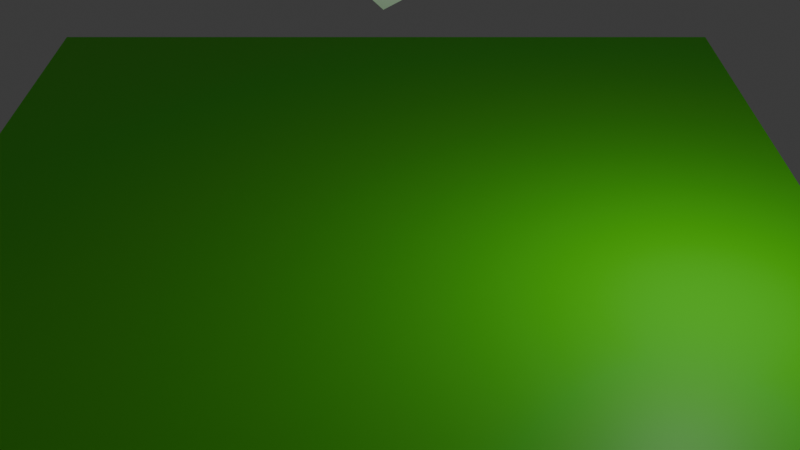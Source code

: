 # Source: level0.blend  (saved by Blender 4.1.24; exported with 4.5.12 LTS)
import bpy
from mathutils import Matrix  # noqa: F401  (used for matrix-valued properties, if any)

bpy.ops.wm.read_factory_settings(use_empty=True)
scene = bpy.context.scene
scene.name = 'Scene'

# ---- materials (node trees are filled in below, after node groups)
mat_material = bpy.data.materials.new('Material')
mat_material.alpha_threshold = 0.0
mat_material.use_transparent_shadow = False
mat_material.roughness = 0.5
mat_material.line_color = (0.0, 0.0, 0.0, 1.0)

# ---- material node trees
mat_material.use_nodes = True; mat_material.node_tree.nodes.clear()
_N = mat_material.node_tree.nodes; _L = mat_material.node_tree.links
n0 = _N.new('ShaderNodeOutputMaterial'); n0.name = 'Material Output'; n0.location = (300, 300)
n1 = _N.new('ShaderNodeBsdfPrincipled'); n1.name = 'Principled BSDF'; n1.location = (10, 300)
n1.inputs[0].default_value = (0.1029, 0.8007, 0.00978, 1.0)
n1.inputs[3].default_value = 1.45
_L.new(n1.outputs[0], n0.inputs[0])
n0.is_active_output = True

# ---- world
world_world = bpy.data.worlds.new('World'); scene.world = world_world
world_world.use_nodes = True; world_world.node_tree.nodes.clear()
_N = world_world.node_tree.nodes; _L = world_world.node_tree.links
n0 = _N.new('ShaderNodeOutputWorld'); n0.name = 'World Output'; n0.location = (300, 300)
n1 = _N.new('ShaderNodeBackground'); n1.name = 'Background'; n1.location = (10, 300)
n1.inputs[0].default_value = (0.05088, 0.05088, 0.05088, 1.0)
_L.new(n1.outputs[0], n0.inputs[0])
n0.is_active_output = True
world_world.color = (0.05088, 0.05088, 0.05088)
world_world.use_sun_shadow = False
world_world.sun_shadow_jitter_overblur = 0.0

# ---- cameras
cam_camera = bpy.data.cameras.new('Camera')

# ---- lights
light_point = bpy.data.lights.new('Point', 'POINT')
light_point.transmission_factor = 0.0
light_point.energy = 442.8
light_point.shadow_maximum_resolution = 0.006
light_point.use_absolute_resolution = True

# ---- meshes
me_cube_005 = bpy.data.meshes.new('Cube.005')
me_cube_005.from_pydata([(-1.516, -1.149, -0.7975), (-1.516, -1.149, 0.7975), (-1.516, 1.149, -0.7975), (-1.516, 1.149, 0.7975), (1.516, -1.149, -0.7975), (1.516, -1.149, 0.7975), (1.516, 1.149, -0.7975), (1.516, 1.149, 0.7975)], [], [(0, 1, 3, 2), (2, 3, 7, 6), (6, 7, 5, 4), (4, 5, 1, 0), (2, 6, 4, 0), (7, 3, 1, 5)])
_uv = me_cube_005.uv_layers.new(name='UVMap')
_uv.uv.foreach_set('vector', [0.375, 0.0, 0.625, 0.0, 0.625, 0.25, 0.375, 0.25, 0.375, 0.25, 0.625, 0.25, 0.625, 0.5, 0.375, 0.5, 0.375, 0.5, 0.625, 0.5, 0.625, 0.75, 0.375, 0.75, 0.375, 0.75, 0.625, 0.75, 0.625, 1.0, 0.375, 1.0, 0.125, 0.5, 0.375, 0.5, 0.375, 0.75, 0.125, 0.75, 0.625, 0.5, 0.875, 0.5, 0.875, 0.75, 0.625, 0.75])
me_cube_005.update()
me_cube = bpy.data.meshes.new('Cube')
me_cube.from_pydata([(1.0, 1.0, 1.0), (1.0, 1.0, -1.0), (1.0, -1.0, 1.0), (1.0, -1.0, -1.0), (-1.0, 1.0, 1.0), (-1.0, 1.0, -1.0), (-1.0, -1.0, 1.0), (-1.0, -1.0, -1.0)], [], [(0, 4, 6, 2), (3, 2, 6, 7), (7, 6, 4, 5), (5, 1, 3, 7), (1, 0, 2, 3), (5, 4, 0, 1)])
_uv = me_cube.uv_layers.new(name='UVMap')
_uv.uv.foreach_set('vector', [0.625, 0.5, 0.875, 0.5, 0.875, 0.75, 0.625, 0.75, 0.375, 0.75, 0.625, 0.75, 0.625, 1.0, 0.375, 1.0, 0.375, 0.0, 0.625, 0.0, 0.625, 0.25, 0.375, 0.25, 0.125, 0.5, 0.375, 0.5, 0.375, 0.75, 0.125, 0.75, 0.375, 0.5, 0.625, 0.5, 0.625, 0.75, 0.375, 0.75, 0.375, 0.25, 0.625, 0.25, 0.625, 0.5, 0.375, 0.5])
me_cube.materials.append(mat_material)
me_cube.use_mirror_vertex_groups = False
me_cube.update()

# ---- objects
ob_camera_001 = bpy.data.objects.new('Camera.001', cam_camera)
ob_testplayer = bpy.data.objects.new('TestPlayer', me_cube_005)
ob_point_002 = bpy.data.objects.new('Point.002', light_point)
ob_cube_002 = bpy.data.objects.new('Cube.002', me_cube)

# ---- transforms, parenting, visibility, modifiers, constraints
ob_camera_001.location = (0.2534, -15.7, 11.15)
ob_camera_001.rotation_euler = (1.03, -0.0, 0.0)
ob_testplayer.location = (-0.2387, 2.62, 6.575)
ob_testplayer.rotation_euler = (-4.025, 0.7158, -1.076)
ob_point_002.location = (5.209, -1.13, 5.642)
ob_cube_002.location = (-0.09092, 2.336, 0.0)
ob_cube_002.scale = (7.884, 7.884, 1.0)
ob_cube_002.lock_rotations_4d = False
ob_cube_002.empty_display_type = 'ARROWS'
ob_cube_002.lineart.crease_threshold = 0.0

# ---- collection membership
scene.collection.objects.link(ob_camera_001)
scene.collection.objects.link(ob_testplayer)
scene.collection.objects.link(ob_point_002)
scene.collection.objects.link(ob_cube_002)

# ---- scene / render settings (as saved in the file)
scene.camera = ob_camera_001
scene.frame_start = 1; scene.frame_end = 250; scene.frame_set(123)
scene.render.engine = 'BLENDER_EEVEE_NEXT'
scene.cycles.sampling_pattern = 'TABULATED_SOBOL'
scene.eevee.ray_tracing_options.trace_max_roughness = 0.0
bpy.context.view_layer.update()

